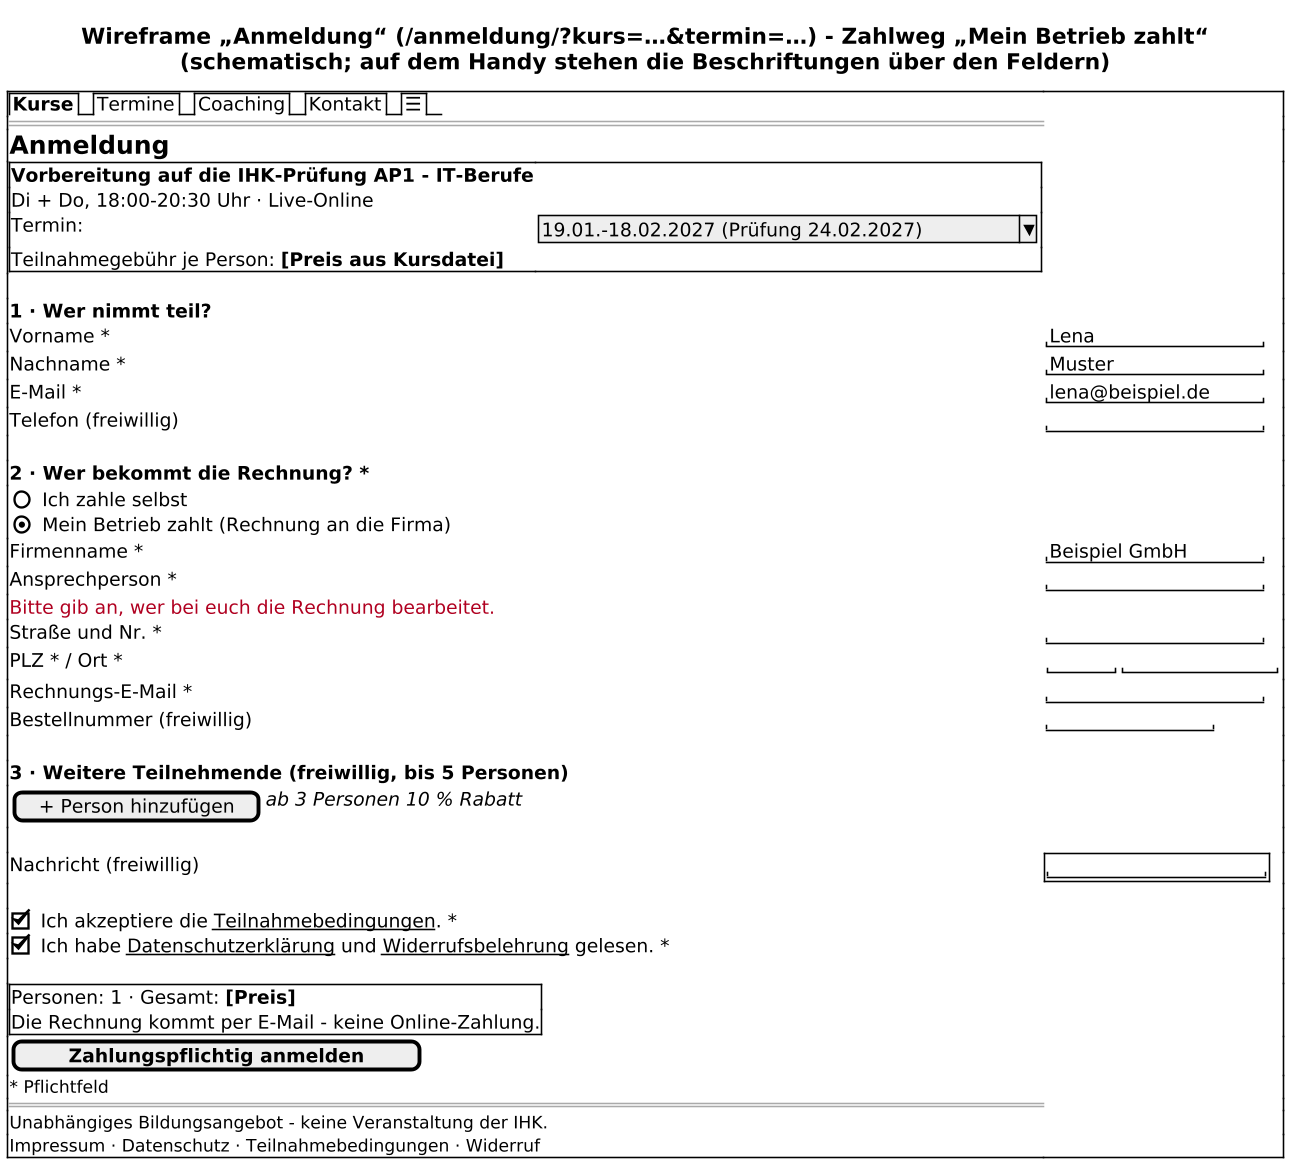

The diagram above was rendered by PlantUML. Its source (embedded in the PNG):
@startsalt 4-mockup-anmeldung
skinparam dpi 150
skinparam defaultFontName "DejaVu Sans"
title Wireframe „Anmeldung“ (/anmeldung/?kurs=…&termin=…) - Zahlweg „Mein Betrieb zahlt“\n(schematisch; auf dem Handy stehen die Beschriftungen über den Feldern)
{+
  {/ <b>Kurse | Termine | Coaching | Kontakt | ☰ }
  ==
  <b><size:16>Anmeldung
  {+
    <b>Vorbereitung auf die IHK-Prüfung AP1 - IT-Berufe
    Di + Do, 18:00-20:30 Uhr · Live-Online
    Termin: { ^19.01.-18.02.2027 (Prüfung 24.02.2027)^ }
    Teilnahmegebühr je Person: <b>[Preis aus Kursdatei]
  }
  .
  <b>1 · Wer nimmt teil?
  Vorname *          | "Lena             "
  Nachname *         | "Muster           "
  E-Mail *           | "lena@beispiel.de "
  Telefon (freiwillig) | "                 "
  .
  <b>2 · Wer bekommt die Rechnung? *
  {
    () Ich zahle selbst
    (X) Mein Betrieb zahlt (Rechnung an die Firma)
  }
  Firmenname *       | "Beispiel GmbH    "
  Ansprechperson *   | "                 "
  <color:#B00020>Bitte gib an, wer bei euch die Rechnung bearbeitet.
  Straße und Nr. *   | "                 "
  PLZ * / Ort *      | { "     " | "            " }
  Rechnungs-E-Mail * | "                 "
  Bestellnummer (freiwillig) | "             "
  .
  <b>3 · Weitere Teilnehmende (freiwillig, bis 5 Personen)
  { [+ Person hinzufügen] | <i>ab 3 Personen 10 % Rabatt }
  .
  Nachricht (freiwillig) | {+ "                 " }
  .
  [X] Ich akzeptiere die <u>Teilnahmebedingungen</u>. *
  [X] Ich habe <u>Datenschutzerklärung</u> und <u>Widerrufsbelehrung</u> gelesen. *
  .
  {+
    Personen: 1 · Gesamt: <b>[Preis]
    Die Rechnung kommt per E-Mail - keine Online-Zahlung.
  }
  [   <b>Zahlungspflichtig anmelden   ]
  <size:11>* Pflichtfeld
  ==
  <size:11>Unabhängiges Bildungsangebot - keine Veranstaltung der IHK.
  <size:11>Impressum · Datenschutz · Teilnahmebedingungen · Widerruf
}
@endsalt